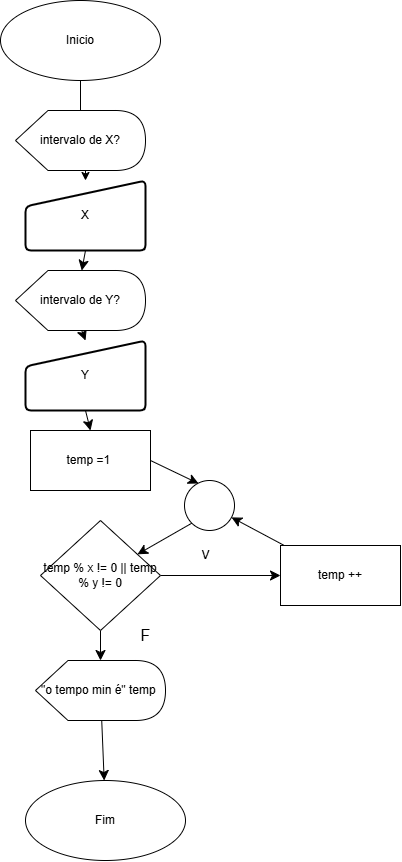

The diagram above was exported from draw.io. Its source (the exported page's mxGraphModel, read from the mxfile embedded in the PNG):
<mxGraphModel dx="906" dy="739" grid="1" gridSize="10" guides="1" tooltips="1" connect="1" arrows="1" fold="1" page="1" pageScale="1" pageWidth="827" pageHeight="1169" math="0" shadow="0">
  <root>
    <mxCell id="0" />
    <mxCell id="1" parent="0" />
    <mxCell id="Sbs8l3ovdbaqUudQ5oxm-1" value="" style="edgeStyle=orthogonalEdgeStyle;rounded=0;orthogonalLoop=1;jettySize=auto;html=1;" edge="1" parent="1" source="Sbs8l3ovdbaqUudQ5oxm-2" target="Sbs8l3ovdbaqUudQ5oxm-5">
      <mxGeometry relative="1" as="geometry" />
    </mxCell>
    <mxCell id="Sbs8l3ovdbaqUudQ5oxm-2" value="Inicio" style="ellipse;whiteSpace=wrap;html=1;" vertex="1" parent="1">
      <mxGeometry x="230" y="30" width="160" height="80" as="geometry" />
    </mxCell>
    <mxCell id="Sbs8l3ovdbaqUudQ5oxm-3" value="intervalo de X?" style="shape=display;whiteSpace=wrap;html=1;" vertex="1" parent="1">
      <mxGeometry x="245" y="140" width="130" height="60" as="geometry" />
    </mxCell>
    <mxCell id="Sbs8l3ovdbaqUudQ5oxm-5" value="X" style="html=1;strokeWidth=2;shape=manualInput;whiteSpace=wrap;rounded=1;size=26;arcSize=11;" vertex="1" parent="1">
      <mxGeometry x="255" y="210" width="120" height="70" as="geometry" />
    </mxCell>
    <mxCell id="Sbs8l3ovdbaqUudQ5oxm-7" value="temp =1&amp;nbsp;" style="rounded=0;whiteSpace=wrap;html=1;" vertex="1" parent="1">
      <mxGeometry x="260" y="460" width="120" height="60" as="geometry" />
    </mxCell>
    <mxCell id="Sbs8l3ovdbaqUudQ5oxm-13" value="" style="edgeStyle=none;curved=1;rounded=0;orthogonalLoop=1;jettySize=auto;html=1;fontSize=12;startSize=8;endSize=8;" edge="1" parent="1" source="Sbs8l3ovdbaqUudQ5oxm-8" target="Sbs8l3ovdbaqUudQ5oxm-12">
      <mxGeometry relative="1" as="geometry" />
    </mxCell>
    <mxCell id="Sbs8l3ovdbaqUudQ5oxm-20" value="" style="edgeStyle=none;curved=1;rounded=0;orthogonalLoop=1;jettySize=auto;html=1;fontSize=12;startSize=8;endSize=8;" edge="1" parent="1" source="Sbs8l3ovdbaqUudQ5oxm-8" target="Sbs8l3ovdbaqUudQ5oxm-19">
      <mxGeometry relative="1" as="geometry" />
    </mxCell>
    <mxCell id="Sbs8l3ovdbaqUudQ5oxm-8" value="temp % x != 0 || temp % y != 0" style="rhombus;whiteSpace=wrap;html=1;" vertex="1" parent="1">
      <mxGeometry x="270" y="550" width="120" height="110" as="geometry" />
    </mxCell>
    <mxCell id="Sbs8l3ovdbaqUudQ5oxm-9" value="V" style="text;html=1;align=center;verticalAlign=middle;resizable=0;points=[];autosize=1;strokeColor=none;fillColor=none;" vertex="1" parent="1">
      <mxGeometry x="420" y="570" width="30" height="30" as="geometry" />
    </mxCell>
    <mxCell id="Sbs8l3ovdbaqUudQ5oxm-22" style="edgeStyle=none;curved=1;rounded=0;orthogonalLoop=1;jettySize=auto;html=1;exitX=0;exitY=0;exitDx=66.25;exitDy=60;exitPerimeter=0;entryX=0.5;entryY=0;entryDx=0;entryDy=0;fontSize=12;startSize=8;endSize=8;" edge="1" parent="1" source="Sbs8l3ovdbaqUudQ5oxm-10" target="Sbs8l3ovdbaqUudQ5oxm-11">
      <mxGeometry relative="1" as="geometry" />
    </mxCell>
    <mxCell id="Sbs8l3ovdbaqUudQ5oxm-10" value="intervalo de Y?" style="shape=display;whiteSpace=wrap;html=1;" vertex="1" parent="1">
      <mxGeometry x="245" y="300" width="130" height="60" as="geometry" />
    </mxCell>
    <mxCell id="Sbs8l3ovdbaqUudQ5oxm-21" style="edgeStyle=none;curved=1;rounded=0;orthogonalLoop=1;jettySize=auto;html=1;exitX=0.5;exitY=1;exitDx=0;exitDy=0;entryX=0.5;entryY=0;entryDx=0;entryDy=0;fontSize=12;startSize=8;endSize=8;" edge="1" parent="1" source="Sbs8l3ovdbaqUudQ5oxm-11" target="Sbs8l3ovdbaqUudQ5oxm-7">
      <mxGeometry relative="1" as="geometry" />
    </mxCell>
    <mxCell id="Sbs8l3ovdbaqUudQ5oxm-11" value="Y" style="html=1;strokeWidth=2;shape=manualInput;whiteSpace=wrap;rounded=1;size=26;arcSize=11;" vertex="1" parent="1">
      <mxGeometry x="255" y="370" width="120" height="70" as="geometry" />
    </mxCell>
    <mxCell id="Sbs8l3ovdbaqUudQ5oxm-15" value="" style="edgeStyle=none;curved=1;rounded=0;orthogonalLoop=1;jettySize=auto;html=1;fontSize=12;startSize=8;endSize=8;" edge="1" parent="1" source="Sbs8l3ovdbaqUudQ5oxm-12" target="Sbs8l3ovdbaqUudQ5oxm-14">
      <mxGeometry relative="1" as="geometry" />
    </mxCell>
    <mxCell id="Sbs8l3ovdbaqUudQ5oxm-12" value="temp ++" style="whiteSpace=wrap;html=1;" vertex="1" parent="1">
      <mxGeometry x="510" y="575" width="120" height="60" as="geometry" />
    </mxCell>
    <mxCell id="Sbs8l3ovdbaqUudQ5oxm-17" style="edgeStyle=none;curved=1;rounded=0;orthogonalLoop=1;jettySize=auto;html=1;exitX=0;exitY=1;exitDx=0;exitDy=0;fontSize=12;startSize=8;endSize=8;" edge="1" parent="1" source="Sbs8l3ovdbaqUudQ5oxm-14" target="Sbs8l3ovdbaqUudQ5oxm-8">
      <mxGeometry relative="1" as="geometry" />
    </mxCell>
    <mxCell id="Sbs8l3ovdbaqUudQ5oxm-14" value="" style="ellipse;whiteSpace=wrap;html=1;" vertex="1" parent="1">
      <mxGeometry x="414" y="510" width="50" height="50" as="geometry" />
    </mxCell>
    <mxCell id="Sbs8l3ovdbaqUudQ5oxm-16" style="edgeStyle=none;curved=1;rounded=0;orthogonalLoop=1;jettySize=auto;html=1;exitX=1;exitY=0.5;exitDx=0;exitDy=0;entryX=0.28;entryY=0.06;entryDx=0;entryDy=0;entryPerimeter=0;fontSize=12;startSize=8;endSize=8;" edge="1" parent="1" source="Sbs8l3ovdbaqUudQ5oxm-7" target="Sbs8l3ovdbaqUudQ5oxm-14">
      <mxGeometry relative="1" as="geometry" />
    </mxCell>
    <mxCell id="Sbs8l3ovdbaqUudQ5oxm-18" value="F" style="text;html=1;align=center;verticalAlign=middle;resizable=0;points=[];autosize=1;strokeColor=none;fillColor=none;fontSize=16;" vertex="1" parent="1">
      <mxGeometry x="360" y="650" width="30" height="30" as="geometry" />
    </mxCell>
    <mxCell id="Sbs8l3ovdbaqUudQ5oxm-25" value="" style="edgeStyle=none;curved=1;rounded=0;orthogonalLoop=1;jettySize=auto;html=1;fontSize=12;startSize=8;endSize=8;" edge="1" parent="1" source="Sbs8l3ovdbaqUudQ5oxm-19" target="Sbs8l3ovdbaqUudQ5oxm-24">
      <mxGeometry relative="1" as="geometry" />
    </mxCell>
    <mxCell id="Sbs8l3ovdbaqUudQ5oxm-19" value="&quot;o tempo min é&quot; temp&amp;nbsp;" style="shape=display;whiteSpace=wrap;html=1;" vertex="1" parent="1">
      <mxGeometry x="265" y="690" width="130" height="60" as="geometry" />
    </mxCell>
    <mxCell id="Sbs8l3ovdbaqUudQ5oxm-23" style="edgeStyle=none;curved=1;rounded=0;orthogonalLoop=1;jettySize=auto;html=1;exitX=0.5;exitY=1;exitDx=0;exitDy=0;entryX=0;entryY=0;entryDx=66.25;entryDy=0;entryPerimeter=0;fontSize=12;startSize=8;endSize=8;" edge="1" parent="1" source="Sbs8l3ovdbaqUudQ5oxm-5" target="Sbs8l3ovdbaqUudQ5oxm-10">
      <mxGeometry relative="1" as="geometry" />
    </mxCell>
    <mxCell id="Sbs8l3ovdbaqUudQ5oxm-24" value="Fim" style="ellipse;whiteSpace=wrap;html=1;" vertex="1" parent="1">
      <mxGeometry x="255" y="810" width="160" height="80" as="geometry" />
    </mxCell>
  </root>
</mxGraphModel>